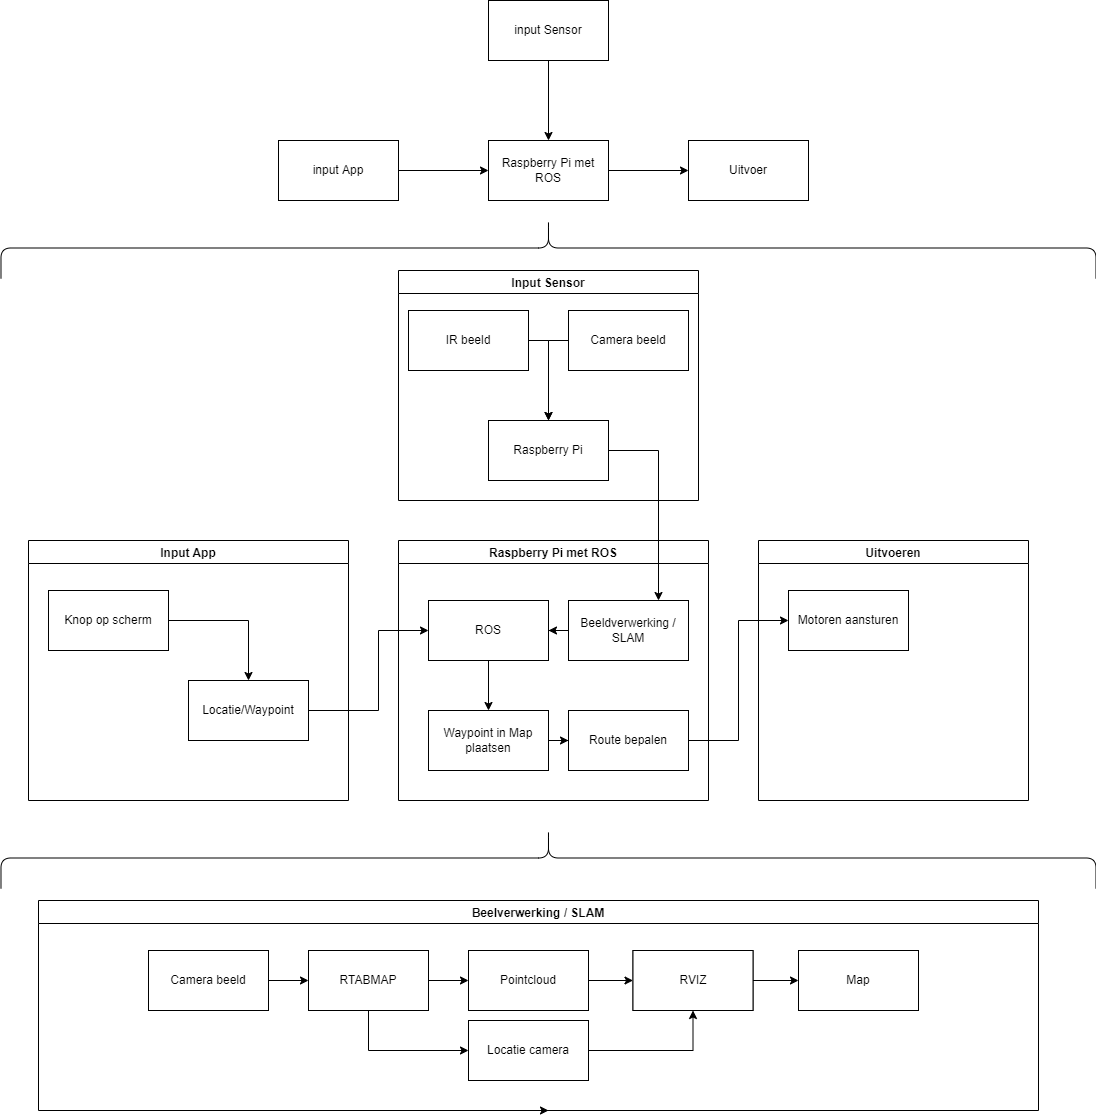

The diagram above was exported from draw.io. Its source (the exported page's mxGraphModel, read from the mxfile embedded in the PNG):
<mxGraphModel dx="1038" dy="547" grid="1" gridSize="10" guides="1" tooltips="1" connect="1" arrows="1" fold="1" page="1" pageScale="1" pageWidth="1169" pageHeight="827" math="0" shadow="0">
  <root>
    <mxCell id="0" />
    <mxCell id="1" parent="0" />
    <mxCell id="ybSAY6M5gbLaKy1DBgYo-5" style="edgeStyle=orthogonalEdgeStyle;rounded=0;orthogonalLoop=1;jettySize=auto;html=1;" parent="1" source="MOXAHLTQ3Cw80yxrK-me-1" target="MOXAHLTQ3Cw80yxrK-me-2" edge="1">
      <mxGeometry relative="1" as="geometry" />
    </mxCell>
    <mxCell id="MOXAHLTQ3Cw80yxrK-me-1" value="input App" style="rounded=0;whiteSpace=wrap;html=1;flipH=0;" parent="1" vertex="1">
      <mxGeometry x="310" y="160" width="120" height="60" as="geometry" />
    </mxCell>
    <mxCell id="ybSAY6M5gbLaKy1DBgYo-7" style="edgeStyle=orthogonalEdgeStyle;rounded=0;orthogonalLoop=1;jettySize=auto;html=1;entryX=0;entryY=0.5;entryDx=0;entryDy=0;" parent="1" source="MOXAHLTQ3Cw80yxrK-me-2" target="MOXAHLTQ3Cw80yxrK-me-3" edge="1">
      <mxGeometry relative="1" as="geometry" />
    </mxCell>
    <mxCell id="MOXAHLTQ3Cw80yxrK-me-2" value="Raspberry Pi met ROS" style="rounded=0;whiteSpace=wrap;html=1;flipH=0;" parent="1" vertex="1">
      <mxGeometry x="520" y="160" width="120" height="60" as="geometry" />
    </mxCell>
    <mxCell id="MOXAHLTQ3Cw80yxrK-me-3" value="Uitvoer" style="rounded=0;whiteSpace=wrap;html=1;flipH=0;" parent="1" vertex="1">
      <mxGeometry x="720" y="160" width="120" height="60" as="geometry" />
    </mxCell>
    <mxCell id="ybSAY6M5gbLaKy1DBgYo-6" style="edgeStyle=orthogonalEdgeStyle;rounded=0;orthogonalLoop=1;jettySize=auto;html=1;" parent="1" source="ybSAY6M5gbLaKy1DBgYo-4" target="MOXAHLTQ3Cw80yxrK-me-2" edge="1">
      <mxGeometry relative="1" as="geometry" />
    </mxCell>
    <mxCell id="ybSAY6M5gbLaKy1DBgYo-4" value="input Sensor" style="rounded=0;whiteSpace=wrap;html=1;flipH=0;" parent="1" vertex="1">
      <mxGeometry x="520" y="20" width="120" height="60" as="geometry" />
    </mxCell>
    <mxCell id="ybSAY6M5gbLaKy1DBgYo-12" value="Input App" style="swimlane;" parent="1" vertex="1">
      <mxGeometry x="60" y="560" width="320" height="260" as="geometry" />
    </mxCell>
    <mxCell id="ybSAY6M5gbLaKy1DBgYo-21" value="Knop op scherm" style="rounded=0;whiteSpace=wrap;html=1;flipH=0;" parent="ybSAY6M5gbLaKy1DBgYo-12" vertex="1">
      <mxGeometry x="20" y="50" width="120" height="60" as="geometry" />
    </mxCell>
    <mxCell id="ybSAY6M5gbLaKy1DBgYo-24" value="Locatie/Waypoint" style="rounded=0;whiteSpace=wrap;html=1;flipH=0;" parent="ybSAY6M5gbLaKy1DBgYo-12" vertex="1">
      <mxGeometry x="160" y="140" width="120" height="60" as="geometry" />
    </mxCell>
    <mxCell id="ybSAY6M5gbLaKy1DBgYo-13" value="Raspberry Pi met ROS" style="swimlane;startSize=23;fontStyle=1" parent="1" vertex="1">
      <mxGeometry x="430" y="560" width="310" height="260" as="geometry" />
    </mxCell>
    <mxCell id="ybSAY6M5gbLaKy1DBgYo-31" style="edgeStyle=orthogonalEdgeStyle;rounded=0;orthogonalLoop=1;jettySize=auto;html=1;" parent="ybSAY6M5gbLaKy1DBgYo-13" source="ybSAY6M5gbLaKy1DBgYo-27" target="ybSAY6M5gbLaKy1DBgYo-30" edge="1">
      <mxGeometry relative="1" as="geometry" />
    </mxCell>
    <mxCell id="ybSAY6M5gbLaKy1DBgYo-27" value="ROS" style="rounded=0;whiteSpace=wrap;html=1;flipH=0;" parent="ybSAY6M5gbLaKy1DBgYo-13" vertex="1">
      <mxGeometry x="30" y="60" width="120" height="60" as="geometry" />
    </mxCell>
    <mxCell id="ybSAY6M5gbLaKy1DBgYo-29" style="edgeStyle=orthogonalEdgeStyle;rounded=0;orthogonalLoop=1;jettySize=auto;html=1;" parent="ybSAY6M5gbLaKy1DBgYo-13" source="ybSAY6M5gbLaKy1DBgYo-28" target="ybSAY6M5gbLaKy1DBgYo-27" edge="1">
      <mxGeometry relative="1" as="geometry" />
    </mxCell>
    <mxCell id="ybSAY6M5gbLaKy1DBgYo-28" value="Beeldverwerking / SLAM" style="rounded=0;whiteSpace=wrap;html=1;flipH=0;" parent="ybSAY6M5gbLaKy1DBgYo-13" vertex="1">
      <mxGeometry x="170" y="60" width="120" height="60" as="geometry" />
    </mxCell>
    <mxCell id="ybSAY6M5gbLaKy1DBgYo-35" style="edgeStyle=orthogonalEdgeStyle;rounded=0;orthogonalLoop=1;jettySize=auto;html=1;entryX=0;entryY=0.5;entryDx=0;entryDy=0;" parent="ybSAY6M5gbLaKy1DBgYo-13" source="ybSAY6M5gbLaKy1DBgYo-30" target="ybSAY6M5gbLaKy1DBgYo-32" edge="1">
      <mxGeometry relative="1" as="geometry" />
    </mxCell>
    <mxCell id="ybSAY6M5gbLaKy1DBgYo-30" value="Waypoint in Map plaatsen" style="rounded=0;whiteSpace=wrap;html=1;flipH=0;" parent="ybSAY6M5gbLaKy1DBgYo-13" vertex="1">
      <mxGeometry x="30" y="170" width="120" height="60" as="geometry" />
    </mxCell>
    <mxCell id="ybSAY6M5gbLaKy1DBgYo-32" value="Route bepalen" style="rounded=0;whiteSpace=wrap;html=1;flipH=0;" parent="ybSAY6M5gbLaKy1DBgYo-13" vertex="1">
      <mxGeometry x="170" y="170" width="120" height="60" as="geometry" />
    </mxCell>
    <mxCell id="ybSAY6M5gbLaKy1DBgYo-14" value="Input Sensor" style="swimlane;" parent="1" vertex="1">
      <mxGeometry x="430" y="290" width="300" height="230" as="geometry" />
    </mxCell>
    <mxCell id="ybSAY6M5gbLaKy1DBgYo-16" value="Camera beeld" style="rounded=0;whiteSpace=wrap;html=1;flipH=0;" parent="ybSAY6M5gbLaKy1DBgYo-14" vertex="1">
      <mxGeometry x="170" y="40" width="120" height="60" as="geometry" />
    </mxCell>
    <mxCell id="ybSAY6M5gbLaKy1DBgYo-17" value="IR beeld" style="rounded=0;whiteSpace=wrap;html=1;flipH=0;" parent="ybSAY6M5gbLaKy1DBgYo-14" vertex="1">
      <mxGeometry x="10" y="40" width="120" height="60" as="geometry" />
    </mxCell>
    <mxCell id="ybSAY6M5gbLaKy1DBgYo-20" value="Raspberry Pi" style="rounded=0;whiteSpace=wrap;html=1;flipH=0;" parent="ybSAY6M5gbLaKy1DBgYo-14" vertex="1">
      <mxGeometry x="90" y="150" width="120" height="60" as="geometry" />
    </mxCell>
    <mxCell id="ybSAY6M5gbLaKy1DBgYo-19" style="edgeStyle=orthogonalEdgeStyle;rounded=0;orthogonalLoop=1;jettySize=auto;html=1;entryX=0.5;entryY=0;entryDx=0;entryDy=0;" parent="ybSAY6M5gbLaKy1DBgYo-14" source="ybSAY6M5gbLaKy1DBgYo-16" target="ybSAY6M5gbLaKy1DBgYo-20" edge="1">
      <mxGeometry relative="1" as="geometry">
        <mxPoint x="150" y="100" as="targetPoint" />
        <Array as="points">
          <mxPoint x="150" y="70" />
        </Array>
      </mxGeometry>
    </mxCell>
    <mxCell id="ybSAY6M5gbLaKy1DBgYo-15" value="Uitvoeren" style="swimlane;" parent="1" vertex="1">
      <mxGeometry x="790" y="560" width="270" height="260" as="geometry" />
    </mxCell>
    <mxCell id="ybSAY6M5gbLaKy1DBgYo-36" value="Motoren aansturen" style="rounded=0;whiteSpace=wrap;html=1;flipH=0;" parent="ybSAY6M5gbLaKy1DBgYo-15" vertex="1">
      <mxGeometry x="30" y="50" width="120" height="60" as="geometry" />
    </mxCell>
    <mxCell id="ybSAY6M5gbLaKy1DBgYo-18" style="edgeStyle=orthogonalEdgeStyle;rounded=0;orthogonalLoop=1;jettySize=auto;html=1;" parent="1" source="ybSAY6M5gbLaKy1DBgYo-17" edge="1">
      <mxGeometry relative="1" as="geometry">
        <mxPoint x="580" y="440" as="targetPoint" />
        <Array as="points">
          <mxPoint x="580" y="360" />
        </Array>
      </mxGeometry>
    </mxCell>
    <mxCell id="ybSAY6M5gbLaKy1DBgYo-22" style="edgeStyle=orthogonalEdgeStyle;rounded=0;orthogonalLoop=1;jettySize=auto;html=1;" parent="1" source="ybSAY6M5gbLaKy1DBgYo-21" edge="1">
      <mxGeometry relative="1" as="geometry">
        <mxPoint x="280" y="700" as="targetPoint" />
      </mxGeometry>
    </mxCell>
    <mxCell id="ybSAY6M5gbLaKy1DBgYo-25" style="edgeStyle=orthogonalEdgeStyle;rounded=0;orthogonalLoop=1;jettySize=auto;html=1;" parent="1" source="ybSAY6M5gbLaKy1DBgYo-24" edge="1">
      <mxGeometry relative="1" as="geometry">
        <mxPoint x="460" y="650" as="targetPoint" />
        <Array as="points">
          <mxPoint x="410" y="730" />
          <mxPoint x="410" y="650" />
          <mxPoint x="460" y="650" />
        </Array>
      </mxGeometry>
    </mxCell>
    <mxCell id="ybSAY6M5gbLaKy1DBgYo-26" style="edgeStyle=orthogonalEdgeStyle;rounded=0;orthogonalLoop=1;jettySize=auto;html=1;exitX=1;exitY=0.5;exitDx=0;exitDy=0;" parent="1" source="ybSAY6M5gbLaKy1DBgYo-20" target="ybSAY6M5gbLaKy1DBgYo-28" edge="1">
      <mxGeometry relative="1" as="geometry">
        <mxPoint x="690" y="650" as="targetPoint" />
        <Array as="points">
          <mxPoint x="690" y="470" />
        </Array>
      </mxGeometry>
    </mxCell>
    <mxCell id="ybSAY6M5gbLaKy1DBgYo-37" style="edgeStyle=orthogonalEdgeStyle;rounded=0;orthogonalLoop=1;jettySize=auto;html=1;entryX=0;entryY=0.5;entryDx=0;entryDy=0;" parent="1" source="ybSAY6M5gbLaKy1DBgYo-32" target="ybSAY6M5gbLaKy1DBgYo-36" edge="1">
      <mxGeometry relative="1" as="geometry" />
    </mxCell>
    <mxCell id="ybSAY6M5gbLaKy1DBgYo-39" value="" style="shape=curlyBracket;whiteSpace=wrap;html=1;rounded=1;rotation=90;" parent="1" vertex="1">
      <mxGeometry x="549.62" y="330" width="60.75" height="1095" as="geometry" />
    </mxCell>
    <mxCell id="ybSAY6M5gbLaKy1DBgYo-62" style="edgeStyle=orthogonalEdgeStyle;rounded=0;orthogonalLoop=1;jettySize=auto;html=1;exitX=0.5;exitY=1;exitDx=0;exitDy=0;" parent="1" source="ybSAY6M5gbLaKy1DBgYo-44" edge="1">
      <mxGeometry relative="1" as="geometry">
        <mxPoint x="580" y="1130.3684210526317" as="targetPoint" />
      </mxGeometry>
    </mxCell>
    <mxCell id="ybSAY6M5gbLaKy1DBgYo-44" value="Beelverwerking / SLAM" style="swimlane;" parent="1" vertex="1">
      <mxGeometry x="70" y="920" width="1000" height="210" as="geometry" />
    </mxCell>
    <mxCell id="ybSAY6M5gbLaKy1DBgYo-51" style="edgeStyle=orthogonalEdgeStyle;rounded=0;orthogonalLoop=1;jettySize=auto;html=1;" parent="ybSAY6M5gbLaKy1DBgYo-44" source="ybSAY6M5gbLaKy1DBgYo-45" target="ybSAY6M5gbLaKy1DBgYo-46" edge="1">
      <mxGeometry relative="1" as="geometry" />
    </mxCell>
    <mxCell id="ybSAY6M5gbLaKy1DBgYo-45" value="Camera beeld" style="rounded=0;whiteSpace=wrap;html=1;flipH=0;" parent="ybSAY6M5gbLaKy1DBgYo-44" vertex="1">
      <mxGeometry x="110" y="50" width="120" height="60" as="geometry" />
    </mxCell>
    <mxCell id="ybSAY6M5gbLaKy1DBgYo-52" style="edgeStyle=orthogonalEdgeStyle;rounded=0;orthogonalLoop=1;jettySize=auto;html=1;" parent="ybSAY6M5gbLaKy1DBgYo-44" source="ybSAY6M5gbLaKy1DBgYo-46" target="ybSAY6M5gbLaKy1DBgYo-47" edge="1">
      <mxGeometry relative="1" as="geometry" />
    </mxCell>
    <mxCell id="ybSAY6M5gbLaKy1DBgYo-53" style="edgeStyle=orthogonalEdgeStyle;rounded=0;orthogonalLoop=1;jettySize=auto;html=1;entryX=0;entryY=0.5;entryDx=0;entryDy=0;" parent="ybSAY6M5gbLaKy1DBgYo-44" source="ybSAY6M5gbLaKy1DBgYo-46" target="ybSAY6M5gbLaKy1DBgYo-50" edge="1">
      <mxGeometry relative="1" as="geometry">
        <Array as="points">
          <mxPoint x="330" y="150" />
        </Array>
      </mxGeometry>
    </mxCell>
    <mxCell id="ybSAY6M5gbLaKy1DBgYo-46" value="RTABMAP" style="rounded=0;whiteSpace=wrap;html=1;flipH=0;" parent="ybSAY6M5gbLaKy1DBgYo-44" vertex="1">
      <mxGeometry x="270" y="50" width="120" height="60" as="geometry" />
    </mxCell>
    <mxCell id="ybSAY6M5gbLaKy1DBgYo-55" style="edgeStyle=orthogonalEdgeStyle;rounded=0;orthogonalLoop=1;jettySize=auto;html=1;" parent="ybSAY6M5gbLaKy1DBgYo-44" source="ybSAY6M5gbLaKy1DBgYo-47" target="ybSAY6M5gbLaKy1DBgYo-54" edge="1">
      <mxGeometry relative="1" as="geometry" />
    </mxCell>
    <mxCell id="ybSAY6M5gbLaKy1DBgYo-47" value="Pointcloud" style="rounded=0;whiteSpace=wrap;html=1;flipH=0;" parent="ybSAY6M5gbLaKy1DBgYo-44" vertex="1">
      <mxGeometry x="430" y="50" width="120" height="60" as="geometry" />
    </mxCell>
    <mxCell id="ybSAY6M5gbLaKy1DBgYo-56" style="edgeStyle=orthogonalEdgeStyle;rounded=0;orthogonalLoop=1;jettySize=auto;html=1;entryX=0.5;entryY=1;entryDx=0;entryDy=0;" parent="ybSAY6M5gbLaKy1DBgYo-44" source="ybSAY6M5gbLaKy1DBgYo-50" target="ybSAY6M5gbLaKy1DBgYo-54" edge="1">
      <mxGeometry relative="1" as="geometry" />
    </mxCell>
    <mxCell id="ybSAY6M5gbLaKy1DBgYo-50" value="Locatie camera" style="rounded=0;whiteSpace=wrap;html=1;flipH=0;" parent="ybSAY6M5gbLaKy1DBgYo-44" vertex="1">
      <mxGeometry x="430" y="120" width="120" height="60" as="geometry" />
    </mxCell>
    <mxCell id="ybSAY6M5gbLaKy1DBgYo-58" style="edgeStyle=orthogonalEdgeStyle;rounded=0;orthogonalLoop=1;jettySize=auto;html=1;" parent="ybSAY6M5gbLaKy1DBgYo-44" source="ybSAY6M5gbLaKy1DBgYo-54" target="ybSAY6M5gbLaKy1DBgYo-57" edge="1">
      <mxGeometry relative="1" as="geometry" />
    </mxCell>
    <mxCell id="ybSAY6M5gbLaKy1DBgYo-54" value="Map" style="rounded=0;whiteSpace=wrap;html=1;flipH=0;" parent="ybSAY6M5gbLaKy1DBgYo-44" vertex="1">
      <mxGeometry x="594.5" y="50" width="120" height="60" as="geometry" />
    </mxCell>
    <mxCell id="ybSAY6M5gbLaKy1DBgYo-57" value="RVIZ" style="rounded=0;whiteSpace=wrap;html=1;flipH=0;" parent="ybSAY6M5gbLaKy1DBgYo-44" vertex="1">
      <mxGeometry x="760" y="50" width="120" height="60" as="geometry" />
    </mxCell>
    <mxCell id="ybSAY6M5gbLaKy1DBgYo-59" value="Map" style="rounded=0;whiteSpace=wrap;html=1;flipH=0;" parent="ybSAY6M5gbLaKy1DBgYo-44" vertex="1">
      <mxGeometry x="760" y="50" width="120" height="60" as="geometry" />
    </mxCell>
    <mxCell id="ybSAY6M5gbLaKy1DBgYo-60" value="RVIZ" style="rounded=0;whiteSpace=wrap;html=1;flipH=0;" parent="ybSAY6M5gbLaKy1DBgYo-44" vertex="1">
      <mxGeometry x="594.5" y="50" width="120" height="60" as="geometry" />
    </mxCell>
    <mxCell id="ybSAY6M5gbLaKy1DBgYo-38" value="" style="shape=curlyBracket;whiteSpace=wrap;html=1;rounded=1;rotation=90;" parent="1" vertex="1">
      <mxGeometry x="549.62" y="-280" width="60.75" height="1095" as="geometry" />
    </mxCell>
  </root>
</mxGraphModel>